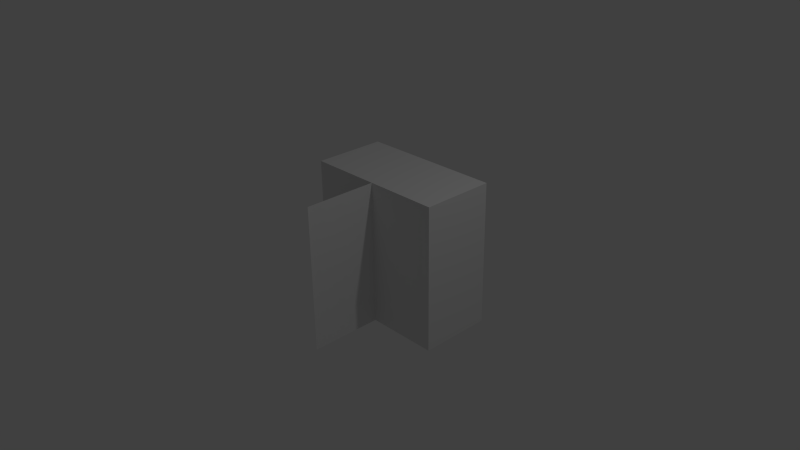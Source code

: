 # Source: Classical_SPH_dam_break.blend  (saved by Blender 2.69.10; exported with 4.5.12 LTS)
import bpy
from mathutils import Matrix  # noqa: F401  (used for matrix-valued properties, if any)

bpy.ops.wm.read_factory_settings(use_empty=True)
scene = bpy.context.scene
scene.name = 'Scene'

# ---- collections
col_collection_1 = bpy.data.collections.new('Collection 1'); scene.collection.children.link(col_collection_1)

# ---- materials (node trees are filled in below, after node groups)
mat_material = bpy.data.materials.new('Material')
mat_material.alpha_threshold = 0.0
mat_material.use_transparent_shadow = False
mat_material.roughness = 0.5
mat_material.line_color = (0.0, 0.0, 0.0, 1.0)

# ---- material node trees

# ---- world
world_world = bpy.data.worlds.new('World'); scene.world = world_world
world_world.color = (0.05088, 0.05088, 0.05088)
world_world.use_sun_shadow = False
world_world.sun_shadow_jitter_overblur = 0.0
world_world.cycles.sampling_method = 'MANUAL'
world_world.cycles.sample_map_resolution = 256

# ---- cameras
cam_camera = bpy.data.cameras.new('Camera')
cam_camera.clip_end = 100.0
cam_camera.lens = 35.0
cam_camera.sensor_width = 32.0
cam_camera.sensor_height = 18.0
cam_camera.ortho_scale = 7.314
cam_camera.dof.focus_distance = 0.0
cam_camera.dof.aperture_fstop = 128.0

# ---- lights
light_lamp = bpy.data.lights.new('Lamp', 'POINT')
light_lamp.transmission_factor = 0.0
light_lamp.cutoff_distance = 30.0
light_lamp.energy = 100.0
light_lamp.shadow_buffer_clip_start = 1.001
light_lamp.shadow_soft_size = 0.1
light_lamp.shadow_maximum_resolution = 0.006
light_lamp.use_absolute_resolution = True
light_lamp.cycles.use_multiple_importance_sampling = False

# ---- meshes
me_plane = bpy.data.meshes.new('Plane')
me_plane.from_pydata([(-1.0, -1.0, 0.0), (1.0, -1.0, 0.0), (-1.0, 1.0, 0.0), (1.0, 1.0, 0.0)], [], [(0, 1, 3, 2)])
me_plane.use_remesh_preserve_volume = False
me_plane.use_remesh_preserve_attributes = False
me_plane.use_mirror_vertex_groups = False
me_plane.update()
me_cube = bpy.data.meshes.new('Cube')
me_cube.from_pydata([(1.0, 1.0, -1.0), (1.0, 0.0, -1.0), (-1.0, 1.788e-07, -1.0), (-1.0, 1.0, -1.0), (1.0, 1.0, 1.0), (1.0, -5.96e-07, 1.0), (-1.0, 3.576e-07, 1.0), (-1.0, 1.0, 1.0)], [], [(0, 1, 2, 3), (4, 7, 6, 5), (0, 4, 5, 1), (1, 5, 6, 2), (2, 6, 7, 3), (4, 0, 3, 7)])
me_cube.materials.append(mat_material)
me_cube.use_remesh_preserve_volume = False
me_cube.use_remesh_preserve_attributes = False
me_cube.use_mirror_vertex_groups = False
me_cube.update()
me_cube_001 = bpy.data.meshes.new('Cube.001')
me_cube_001.from_pydata([(0.5, 0.5, -0.5), (0.5, -0.5, -0.5), (-0.5, -0.5, -0.5), (-0.5, 0.5, -0.5), (0.5, 0.5, 0.5), (0.5, -0.5, 0.5), (-0.5, -0.5, 0.5), (-0.5, 0.5, 0.5)], [], [(0, 1, 2, 3), (4, 7, 6, 5), (0, 4, 5, 1), (1, 5, 6, 2), (2, 6, 7, 3), (4, 0, 3, 7)])
me_cube_001.materials.append(mat_material)
me_cube_001.use_remesh_preserve_volume = False
me_cube_001.use_remesh_preserve_attributes = False
me_cube_001.use_mirror_vertex_groups = False
me_cube_001.update()

# ---- objects
ob_plane = bpy.data.objects.new('Plane', me_plane)
ob_cube = bpy.data.objects.new('Cube', me_cube)
ob_cube_001 = bpy.data.objects.new('Cube.001', me_cube_001)
ob_lamp = bpy.data.objects.new('Lamp', light_lamp)
ob_camera = bpy.data.objects.new('Camera', cam_camera)

# ---- transforms, parenting, visibility, modifiers, constraints
ob_plane.location = (0.0, 0.0, 0.0)
ob_plane.rotation_euler = (-1.344e-07, 1.571, 0.0)
ob_plane.lineart.crease_threshold = 0.0
_m = ob_plane.modifiers.new('Collision', 'COLLISION')
ob_cube.location = (0.0, 0.0, 0.0)
ob_cube.lock_rotations_4d = False
ob_cube.empty_display_type = 'ARROWS'
ob_cube.display_type = 'WIRE'
ob_cube.lineart.crease_threshold = 0.0
_m = ob_cube.modifiers.new('Collision', 'COLLISION')
ob_cube_001.location = (-0.5, 0.5, -0.5)
ob_cube_001.lock_rotations_4d = False
ob_cube_001.empty_display_type = 'ARROWS'
ob_cube_001.display_type = 'BOUNDS'
ob_cube_001.lineart.crease_threshold = 0.0
_m = ob_cube_001.modifiers.new('ParticleSystem 1', 'PARTICLE_SYSTEM')
ob_lamp.location = (4.076, 1.005, 5.904)
ob_lamp.rotation_euler = (0.6503, 0.05522, 1.866)
ob_lamp.lock_rotations_4d = False
ob_lamp.empty_display_type = 'ARROWS'
ob_lamp.color = (0.0, 0.0, 0.0, 0.0)
ob_lamp.lineart.crease_threshold = 0.0
ob_camera.location = (7.481, -6.508, 5.344)
ob_camera.rotation_euler = (1.109, 0.01082, 0.8149)
ob_camera.lock_rotations_4d = False
ob_camera.empty_display_type = 'ARROWS'
ob_camera.color = (0.0, 0.0, 0.0, 0.0)
ob_camera.display_type = 'WIRE'
ob_camera.lineart.crease_threshold = 0.0

# ---- collection membership
col_collection_1.objects.link(ob_plane)
col_collection_1.objects.link(ob_cube)
col_collection_1.objects.link(ob_cube_001)
col_collection_1.objects.link(ob_lamp)
col_collection_1.objects.link(ob_camera)

# ---- scene / render settings (as saved in the file)
scene.camera = ob_camera
scene.frame_start = 1; scene.frame_end = 250; scene.frame_set(1)
scene.render.engine = 'BLENDER_EEVEE_NEXT'
scene.render.resolution_percentage = 50
scene.render.dither_intensity = 0.0
scene.cycles.use_denoising = False
scene.cycles.samples = 10
scene.cycles.sampling_pattern = 'TABULATED_SOBOL'
scene.cycles.light_sampling_threshold = 0.0
scene.cycles.use_adaptive_sampling = False
scene.cycles.use_light_tree = False
scene.cycles.blur_glossy = 0.0
scene.cycles.volume_bounces = 1
scene.cycles.pixel_filter_type = 'GAUSSIAN'
scene.cycles.sample_clamp_indirect = 0.0
scene.view_settings.view_transform = 'Standard'
bpy.context.view_layer.update()
